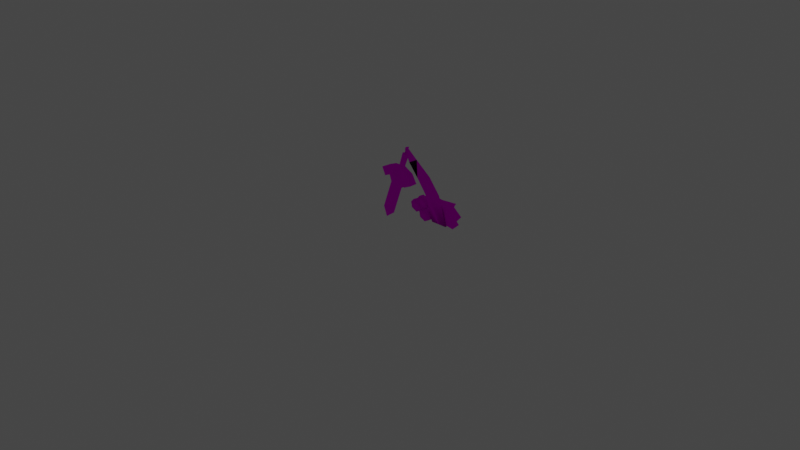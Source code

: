 # Source: rumble-honedge.blend  (saved by Blender 3.6.11; exported with 4.5.12 LTS)
import bpy
from mathutils import Matrix  # noqa: F401  (used for matrix-valued properties, if any)

bpy.ops.wm.read_factory_settings(use_empty=True)
scene = bpy.context.scene
scene.name = 'Scene'

# ---- collections
col_collection = bpy.data.collections.new('Collection'); scene.collection.children.link(col_collection)

# ---- images (referenced by path relative to the original .blend; pixels are not part of the script)
import os
ASSET_DIR = os.environ.get("B2B_ASSET_DIR", "")  # directory of the original .blend (textures are referenced by path, not embedded)
HERE = os.path.dirname(os.path.abspath(__file__))  # packed textures are extracted next to this script under _unpacked/

def load_image(name, relpath, width, height, colorspace="sRGB"):
    """Load a texture the original file referenced (path relative to the .blend, or extracted next to this script)."""
    p = next((c for c in (os.path.join(HERE, relpath), os.path.join(ASSET_DIR, relpath)) if relpath and os.path.exists(c)), "")
    if p:
        img = bpy.data.images.load(p, check_existing=True)
        img.name = name
    else:  # same state as the original file: an image datablock whose file is absent (Cycles renders it pink)
        img = bpy.data.images.new(name, width, height)
        img.source = "FILE"
        img.filepath = "//" + (relpath or name)
    img.colorspace_settings.name = colorspace
    return img
img_pii_hitotuki_body_c_png = load_image('Pii_HITOTUKI_body_C.png', 'Pii_HITOTUKI_body_C.png', 1024, 1024, 'sRGB')
img_pii_hitotuki_eye_c_png = load_image('Pii_HITOTUKI_eye_C.png', 'Pii_HITOTUKI_eye_C.png', 1024, 1024, 'sRGB')

# ---- materials (node trees are filled in below, after node groups)
mat_pii_hitotuki_body = bpy.data.materials.new('Pii_HITOTUKI_body')
mat_pii_hitotuki_body.surface_render_method = 'BLENDED'
mat_pii_hitotuki_body.blend_method = 'BLEND'
mat_pii_hitotuki_body.use_transparency_overlap = False
mat_pii_hitotuki_body.show_transparent_back = False
mat_pii_hitotuki_body.use_transparent_shadow = False
mat_pii_hitotuki_body.diffuse_color = (0.942, 0.942, 0.942, 1.0)
mat_pii_hitotuki_body.roughness = 0.5528
mat_pii_hitotuki_body.specular_intensity = 1.0
mat_pii_hitotuki_body.metallic = 1.0
mat_pii_hitotuki_eye = bpy.data.materials.new('Pii_HITOTUKI_eye')
mat_pii_hitotuki_eye.surface_render_method = 'BLENDED'
mat_pii_hitotuki_eye.blend_method = 'BLEND'
mat_pii_hitotuki_eye.use_transparency_overlap = False
mat_pii_hitotuki_eye.show_transparent_back = False
mat_pii_hitotuki_eye.use_transparent_shadow = False
mat_pii_hitotuki_eye.diffuse_color = (0.942, 0.942, 0.942, 1.0)
mat_pii_hitotuki_eye.roughness = 0.5528
mat_pii_hitotuki_eye.specular_intensity = 1.0
mat_pii_hitotuki_eye.metallic = 1.0
mat_material = bpy.data.materials.new('Material')
mat_material.alpha_threshold = 0.0
mat_material.use_transparent_shadow = False
mat_material.roughness = 0.5
mat_material.line_color = (0.0, 0.0, 0.0, 1.0)

# ---- material node trees
mat_pii_hitotuki_body.use_nodes = True; mat_pii_hitotuki_body.node_tree.nodes.clear()
_N = mat_pii_hitotuki_body.node_tree.nodes; _L = mat_pii_hitotuki_body.node_tree.links
n0 = _N.new('ShaderNodeBsdfPrincipled'); n0.name = 'Principled BSDF'; n0.location = (10, 300)
n0.distribution = 'GGX'
n0.subsurface_method = 'RANDOM_WALK_SKIN'
n0.inputs[2].default_value = 0.0
n0.inputs[3].default_value = 1.45
n0.inputs[13].default_value = 0.0
n0.inputs[27].default_value = (0.0, 0.0, 0.0, 1.0)
n0.inputs[28].default_value = 1.0
n1 = _N.new('ShaderNodeTexImage'); n1.name = 'Image Texture'; n1.location = (-300, 600)
n1.image = img_pii_hitotuki_body_c_png
n1.interpolation = 'Closest'
n1.extension = 'MIRROR'
n2 = _N.new('ShaderNodeOutputMaterial'); n2.name = 'Material Output'; n2.location = (300, 300)
_L.new(n0.outputs[0], n2.inputs[0])
_L.new(n1.outputs[0], n0.inputs[0])
n2.is_active_output = True
mat_pii_hitotuki_eye.use_nodes = True; mat_pii_hitotuki_eye.node_tree.nodes.clear()
_N = mat_pii_hitotuki_eye.node_tree.nodes; _L = mat_pii_hitotuki_eye.node_tree.links
n0 = _N.new('ShaderNodeBsdfPrincipled'); n0.name = 'Principled BSDF'; n0.location = (10, 300)
n0.distribution = 'GGX'
n0.subsurface_method = 'RANDOM_WALK_SKIN'
n0.inputs[2].default_value = 0.0
n0.inputs[3].default_value = 1.45
n0.inputs[13].default_value = 0.0
n0.inputs[27].default_value = (0.0, 0.0, 0.0, 1.0)
n0.inputs[28].default_value = 1.0
n1 = _N.new('ShaderNodeTexImage'); n1.name = 'Image Texture'; n1.location = (-300, 600)
n1.image = img_pii_hitotuki_eye_c_png
n1.interpolation = 'Closest'
n1.extension = 'MIRROR'
n2 = _N.new('ShaderNodeOutputMaterial'); n2.name = 'Material Output'; n2.location = (300, 300)
_L.new(n0.outputs[0], n2.inputs[0])
_L.new(n1.outputs[0], n0.inputs[0])
n2.is_active_output = True
mat_material.use_nodes = True; mat_material.node_tree.nodes.clear()
_N = mat_material.node_tree.nodes; _L = mat_material.node_tree.links
n0 = _N.new('ShaderNodeOutputMaterial'); n0.name = 'Material Output'; n0.location = (300, 300)
n1 = _N.new('ShaderNodeBsdfPrincipled'); n1.name = 'Principled BSDF'; n1.location = (10, 300)
n1.distribution = 'GGX'
n1.subsurface_method = 'RANDOM_WALK_SKIN'
n1.inputs[3].default_value = 1.45
n1.inputs[27].default_value = (0.0, 0.0, 0.0, 1.0)
n1.inputs[28].default_value = 1.0
_L.new(n1.outputs[0], n0.inputs[0])
n0.is_active_output = True

# ---- world
world_world = bpy.data.worlds.new('World'); scene.world = world_world
world_world.use_nodes = True; world_world.node_tree.nodes.clear()
_N = world_world.node_tree.nodes; _L = world_world.node_tree.links
n0 = _N.new('ShaderNodeOutputWorld'); n0.name = 'World Output'; n0.location = (300, 300)
n1 = _N.new('ShaderNodeBackground'); n1.name = 'Background'; n1.location = (10, 300)
n1.inputs[0].default_value = (0.05088, 0.05088, 0.05088, 1.0)
_L.new(n1.outputs[0], n0.inputs[0])
n0.is_active_output = True
world_world.color = (0.05088, 0.05088, 0.05088)
world_world.use_sun_shadow = False
world_world.sun_shadow_jitter_overblur = 0.0

# ---- cameras
cam_camera = bpy.data.cameras.new('Camera')
cam_camera.clip_end = 100.0
cam_camera.ortho_scale = 7.314

# ---- lights
light_light = bpy.data.lights.new('Light', 'POINT')
light_light.transmission_factor = 0.0
light_light.energy = 1000.0
light_light.shadow_soft_size = 0.1
light_light.shadow_maximum_resolution = 0.006
light_light.use_absolute_resolution = True

# ---- meshes
me_merged = bpy.data.meshes.new('merged')
me_merged.from_pydata([(0.5567, 0.07085, -0.1019), (0.3691, 0.0646, -0.1011), (0.3743, 0.3944, 0.0009104), (0.5398, 0.431, -0.02129), (0.3691, 0.09732, -0.2033), (0.5567, 0.1036, -0.2042), (0.3194, 0.5716, 0.05711), (0.2237, 0.7147, 0.07733), (0.2844, 0.7454, 0.03526), (0.4316, 0.6018, 0.00414), (0.1582, 0.8197, 0.02214), (0.1216, 0.8081, 0.03707), (0.3743, 0.3944, 0.0009104), (0.5398, 0.431, -0.02129), (0.05734, 0.7925, -0.03327), (0.1001, 0.8067, -0.03914), (0.1216, 0.8081, 0.03707), (0.1001, 0.8067, -0.03914), (0.1582, 0.8197, 0.02214), (0.05734, 0.7925, -0.03327), (0.02543, 0.716, -0.05221), (0.06372, 0.7066, -0.05149), (0.1001, 0.8067, -0.03914), (0.1264, 0.5198, -0.06077), (0.1309, 0.5372, 0.02819), (0.02058, 0.5852, 0.02434), (0.01608, 0.5678, -0.06461), (0.1982, 0.4353, -0.04782), (0.2027, 0.4528, 0.04114), (-0.09954, 0.5811, 0.03124), (-0.104, 0.5636, -0.05771), (-0.197, 0.5288, 0.04643), (-0.2015, 0.5114, -0.04252), (-0.2015, 0.5114, -0.04252), (-0.197, 0.5288, 0.04643), (-0.1423, 0.4533, 0.0585), (-0.1468, 0.4358, -0.03045), (-0.07528, 0.4886, 0.04817), (-0.07978, 0.4712, -0.04078), (-0.1468, 0.4358, -0.03045), (-0.1423, 0.4533, 0.0585), (0.0006925, 0.4824, -0.0007604), (-0.001558, 0.4737, -0.04524), (0.07036, 0.4426, -0.04277), (0.07486, 0.4601, 0.04618), (0.1244, 0.4025, 0.05497), (0.1199, 0.3851, -0.03398), (0.1199, 0.3851, -0.03398), (0.1244, 0.4025, 0.05497), (0.2027, 0.4528, 0.04114), (0.1982, 0.4353, -0.04782), (-0.1468, 0.4358, -0.03045), (-0.07978, 0.4712, -0.04078), (-0.104, 0.5636, -0.05771), (-0.2015, 0.5114, -0.04252), (0.01608, 0.5678, -0.06461), (-0.001558, 0.4737, -0.04524), (0.1264, 0.5198, -0.06077), (0.07036, 0.4426, -0.04277), (0.1982, 0.4353, -0.04782), (0.1199, 0.3851, -0.03398), (0.1244, 0.4025, 0.05497), (0.07486, 0.4601, 0.04618), (0.1309, 0.5372, 0.02819), (0.2027, 0.4528, 0.04114), (0.02058, 0.5852, 0.02434), (0.002943, 0.4911, 0.04371), (-0.09954, 0.5811, 0.03124), (-0.07528, 0.4886, 0.04817), (-0.197, 0.5288, 0.04643), (-0.1423, 0.4533, 0.0585), (-0.008284, 0.4313, 0.05604), (0.0386, 0.4383, 0.05228), (-0.04939, 0.4551, 0.05345), (-0.01054, 0.4225, 0.01157), (-0.008284, 0.4313, 0.05604), (0.0386, 0.4383, 0.05228), (0.03635, 0.4296, 0.007808), (-0.05164, 0.4463, 0.008974), (-0.04939, 0.4551, 0.05345), (-0.07528, 0.4886, 0.04817), (-0.07753, 0.4799, 0.003693), (0.07261, 0.4513, 0.001703), (0.07486, 0.4601, 0.04618), (0.01328, 0.5521, -0.05175), (0.04045, 0.6975, -0.08813), (0.001037, 0.7135, -0.04617), (-0.02024, 0.5657, -0.01607), (-0.02024, 0.5657, -0.01607), (0.001037, 0.7135, -0.04617), (0.04464, 0.7138, -0.005304), (0.01684, 0.5659, 0.01868), (0.01684, 0.5659, 0.01868), (0.04464, 0.7138, -0.005304), (0.08406, 0.6978, -0.04727), (0.05035, 0.5523, -0.017), (0.05035, 0.5523, -0.017), (0.08406, 0.6978, -0.04727), (0.04045, 0.6975, -0.08813), (0.01328, 0.5521, -0.05175), (-0.02024, 0.5657, -0.01607), (0.01506, 0.559, -0.01653), (0.01328, 0.5521, -0.05175), (0.01684, 0.5659, 0.01868), (0.05035, 0.5523, -0.017), (0.04045, 0.6975, -0.08813), (0.04707, 0.7298, -0.05168), (0.001037, 0.7135, -0.04617), (0.001037, 0.7135, -0.04617), (0.04707, 0.7298, -0.05168), (0.04464, 0.7138, -0.005304), (0.04464, 0.7138, -0.005304), (0.04707, 0.7298, -0.05168), (0.08406, 0.6978, -0.04727), (0.08406, 0.6978, -0.04727), (0.04707, 0.7298, -0.05168), (0.04045, 0.6975, -0.08813), (0.1709, 0.4566, -0.004305), (0.1459, 0.4709, -0.03181), (0.02581, 0.3762, -0.007133), (0.05454, 0.3648, 0.0196), (0.05454, 0.3648, 0.0196), (0.02581, 0.3762, -0.007133), (-0.02449, 0.1079, 0.0481), (0.004139, 0.09602, 0.07495), (0.004139, 0.09602, 0.07495), (-0.02449, 0.1079, 0.0481), (-0.07715, 0.06906, 0.0584), (-0.08394, 0.03103, 0.09217), (0.02581, 0.3762, -0.007133), (0.1459, 0.4709, -0.03181), (-0.1393, 0.5252, -0.02803), (-0.06181, 0.3929, -0.005972), (-0.02449, 0.1079, 0.0481), (-0.1121, 0.1246, 0.04926), (-0.07715, 0.06906, 0.0584), (-0.02449, 0.1079, 0.0481), (-0.1121, 0.1246, 0.04926), (-0.1671, 0.5209, 0.0001747), (-0.09202, 0.3927, 0.02155), (-0.06181, 0.3929, -0.005972), (-0.1393, 0.5252, -0.02803), (-0.09202, 0.3927, 0.02155), (-0.1424, 0.1239, 0.07689), (-0.1121, 0.1246, 0.04926), (-0.06181, 0.3929, -0.005972), (-0.1424, 0.1239, 0.07689), (-0.08394, 0.03103, 0.09217), (-0.07715, 0.06906, 0.0584), (-0.1121, 0.1246, 0.04926), (0.02833, 0.386, 0.04273), (-0.05929, 0.4027, 0.04389), (-0.1368, 0.535, 0.02184), (0.1484, 0.4807, 0.01806), (-0.02197, 0.1177, 0.09797), (-0.1096, 0.1344, 0.09913), (-0.07463, 0.07885, 0.1083), (-0.1096, 0.1344, 0.09913), (-0.02197, 0.1177, 0.09797), (0.1709, 0.4566, -0.004305), (0.05454, 0.3648, 0.0196), (0.02833, 0.386, 0.04273), (0.1484, 0.4807, 0.01806), (0.05454, 0.3648, 0.0196), (0.004139, 0.09602, 0.07495), (-0.02197, 0.1177, 0.09797), (0.02833, 0.386, 0.04273), (0.004139, 0.09602, 0.07495), (-0.08394, 0.03103, 0.09217), (-0.07463, 0.07885, 0.1083), (-0.02197, 0.1177, 0.09797), (-0.1671, 0.5209, 0.0001747), (-0.1368, 0.535, 0.02184), (-0.05929, 0.4027, 0.04389), (-0.09202, 0.3927, 0.02155), (-0.09202, 0.3927, 0.02155), (-0.05929, 0.4027, 0.04389), (-0.1096, 0.1344, 0.09913), (-0.1424, 0.1239, 0.07689), (-0.1424, 0.1239, 0.07689), (-0.1096, 0.1344, 0.09913), (-0.07463, 0.07885, 0.1083), (-0.08394, 0.03103, 0.09217), (0.1285, 0.157, -0.05535), (0.1204, 0.16, -0.09568), (0.1204, 0.2355, -0.08114), (0.1285, 0.2233, -0.04259), (0.187, 0.1239, -0.06173), (0.187, 0.1222, -0.1029), (0.2455, 0.157, -0.05535), (0.2536, 0.16, -0.09568), (0.2455, 0.2233, -0.04259), (0.2536, 0.2355, -0.08114), (0.187, 0.2564, -0.03621), (0.187, 0.2733, -0.07387), (0.187, 0.1222, -0.1029), (0.2536, 0.16, -0.09568), (0.2536, 0.2355, -0.08114), (0.187, 0.2733, -0.07387), (0.1204, 0.16, -0.09568), (0.1204, 0.2355, -0.08114), (0.231, 0.2328, -0.04077), (0.2229, 0.2358, -0.08109), (0.2229, 0.3113, -0.06655), (0.231, 0.2991, -0.02801), (0.2895, 0.1997, -0.04714), (0.2895, 0.198, -0.08836), (0.348, 0.2328, -0.04077), (0.3561, 0.2358, -0.08109), (0.348, 0.2991, -0.02801), (0.3561, 0.3113, -0.06655), (0.2895, 0.3322, -0.02163), (0.2895, 0.3491, -0.05929), (0.2895, 0.198, -0.08836), (0.3561, 0.2358, -0.08109), (0.3561, 0.3113, -0.06655), (0.2895, 0.3491, -0.05929), (0.2229, 0.2358, -0.08109), (0.2229, 0.3113, -0.06655), (0.231, 0.08122, -0.06994), (0.2229, 0.08418, -0.1103), (0.2229, 0.1597, -0.09573), (0.231, 0.1475, -0.05718), (0.2895, 0.04807, -0.07632), (0.2895, 0.04641, -0.1175), (0.348, 0.08122, -0.06994), (0.3561, 0.08418, -0.1103), (0.348, 0.1475, -0.05718), (0.3561, 0.1597, -0.09573), (0.2895, 0.1807, -0.0508), (0.2895, 0.1975, -0.08846), (0.2895, 0.04641, -0.1175), (0.3561, 0.08418, -0.1103), (0.3561, 0.1597, -0.09573), (0.2895, 0.1975, -0.08846), (0.2229, 0.08418, -0.1103), (0.2229, 0.1597, -0.09573), (0.6158, 0.1055, -0.1211), (0.547, 0.2005, -0.1028), (0.707, 0.2005, -0.1028), (0.6158, 0.2955, -0.08452), (0.6426, 0.07433, -0.1122), (0.447, 0.09971, -0.1073), (0.5585, 0.1977, -0.08841), (0.447, 0.2958, -0.06955), (0.6426, 0.3212, -0.06466), (0.231, 0.249, -0.07856), (0.231, 0.1465, -0.09827), (0.2889, 0.07188, -0.1126), (0.2889, 0.3236, -0.06419), (0.2889, 0.07188, -0.1126), (0.2889, 0.08902, -0.2017), (0.231, 0.1637, -0.1873), (0.231, 0.1465, -0.09827), (0.231, 0.2661, -0.1676), (0.231, 0.249, -0.07856), (0.2889, 0.3236, -0.06419), (0.2889, 0.3407, -0.1532), (0.6426, 0.09146, -0.2012), (0.5585, 0.2149, -0.1775), (0.447, 0.1168, -0.1963), (0.447, 0.3129, -0.1586), (0.6426, 0.3383, -0.1537), (0.547, 0.2121, -0.1631), (0.6158, 0.1171, -0.1814), (0.707, 0.2121, -0.1631), (0.6158, 0.3071, -0.1448), (0.707, 0.2005, -0.1028), (0.707, 0.2121, -0.1631), (0.6158, 0.1171, -0.1814), (0.6158, 0.1055, -0.1211), (0.6158, 0.2955, -0.08452), (0.6158, 0.3071, -0.1448), (0.707, 0.2121, -0.1631), (0.707, 0.2005, -0.1028), (0.6426, 0.3212, -0.06466), (0.447, 0.2958, -0.06955), (0.447, 0.3129, -0.1586), (0.6426, 0.3383, -0.1537), (0.447, 0.2958, -0.06955), (0.2889, 0.3236, -0.06419), (0.2889, 0.3407, -0.1532), (0.447, 0.3129, -0.1586), (0.6426, 0.09146, -0.2012), (0.447, 0.1168, -0.1963), (0.447, 0.09971, -0.1073), (0.6426, 0.07433, -0.1122), (0.447, 0.1168, -0.1963), (0.2889, 0.08902, -0.2017), (0.2889, 0.07188, -0.1126), (0.447, 0.09971, -0.1073), (0.6426, 0.3212, -0.06466), (0.6426, 0.3383, -0.1537), (0.5585, 0.2149, -0.1775), (0.5585, 0.1977, -0.08841), (0.5585, 0.1977, -0.08841), (0.5585, 0.2149, -0.1775), (0.6426, 0.09146, -0.2012), (0.6426, 0.07433, -0.1122), (0.2889, 0.08902, -0.2017), (0.447, 0.1168, -0.1963), (0.231, 0.1637, -0.1873), (0.447, 0.3129, -0.1586), (0.231, 0.2661, -0.1676), (0.2889, 0.3407, -0.1532), (0.06334, 0.5469, 0.02971), (0.007687, 0.5144, 0.06862), (0.01878, 0.5756, 0.02632), (-0.03312, 0.5652, 0.03099), (-0.06196, 0.5217, 0.041), (-0.05085, 0.4706, 0.05047), (-0.006298, 0.4419, 0.05386), (0.0456, 0.4523, 0.04919), (0.07445, 0.4958, 0.03919)], [], [(1, 2, 0), (2, 3, 0), (1, 4, 0), (5, 4, 0), (8, 7, 6), (8, 9, 6), (10, 8, 7), (11, 10, 7), (6, 9, 12), (9, 13, 12), (14, 15, 11), (17, 18, 16), (21, 20, 19), (21, 22, 19), (25, 24, 23), (26, 25, 23), (23, 24, 27), (24, 28, 27), (29, 25, 26), (30, 29, 26), (31, 29, 30), (32, 31, 30), (35, 34, 33), (36, 35, 33), (39, 38, 37), (40, 39, 37), (37, 38, 41), (38, 42, 41), (41, 42, 43), (44, 41, 43), (45, 44, 43), (46, 45, 43), (49, 48, 47), (50, 49, 47), (53, 52, 51), (54, 53, 51), (53, 55, 52), (55, 56, 52), (55, 57, 56), (57, 58, 56), (57, 59, 58), (59, 60, 58), (63, 62, 61), (64, 63, 61), (63, 65, 62), (65, 66, 62), (65, 67, 66), (67, 68, 66), (67, 69, 68), (69, 70, 68), (66, 71, 62), (71, 72, 62), (73, 71, 66), (68, 73, 66), (76, 75, 74), (77, 76, 74), (74, 75, 78), (75, 79, 78), (78, 79, 80), (81, 78, 80), (76, 77, 82), (83, 76, 82), (86, 85, 84), (87, 86, 84), (90, 89, 88), (91, 90, 88), (94, 93, 92), (95, 94, 92), (98, 97, 96), (99, 98, 96), (102, 101, 100), (100, 101, 103), (103, 101, 104), (104, 101, 102), (107, 106, 105), (110, 109, 108), (113, 112, 111), (116, 115, 114), (119, 118, 117), (120, 119, 117), (123, 122, 121), (124, 123, 121), (127, 126, 125), (128, 127, 125), (131, 130, 129), (132, 131, 129), (132, 129, 133), (134, 132, 133), (137, 136, 135), (140, 139, 138), (141, 140, 138), (144, 143, 142), (145, 144, 142), (148, 147, 146), (149, 148, 146), (152, 151, 150), (153, 152, 150), (150, 151, 154), (151, 155, 154), (158, 157, 156), (161, 160, 159), (162, 161, 159), (165, 164, 163), (166, 165, 163), (169, 168, 167), (170, 169, 167), (173, 172, 171), (174, 173, 171), (177, 176, 175), (178, 177, 175), (181, 180, 179), (182, 181, 179), (185, 184, 183), (186, 185, 183), (183, 184, 187), (186, 183, 187), (184, 188, 187), (187, 188, 189), (188, 190, 189), (189, 190, 191), (190, 192, 191), (191, 192, 193), (189, 191, 193), (193, 187, 189), (193, 186, 187), (192, 194, 193), (194, 185, 186), (193, 194, 186), (197, 196, 195), (195, 198, 197), (195, 199, 198), (199, 200, 198), (203, 202, 201), (204, 203, 201), (201, 202, 205), (204, 201, 205), (202, 206, 205), (205, 206, 207), (206, 208, 207), (207, 208, 209), (208, 210, 209), (209, 210, 211), (207, 209, 211), (211, 205, 207), (211, 204, 205), (210, 212, 211), (212, 203, 204), (211, 212, 204), (215, 214, 213), (213, 216, 215), (213, 217, 216), (217, 218, 216), (221, 220, 219), (222, 221, 219), (219, 220, 223), (222, 219, 223), (220, 224, 223), (223, 224, 225), (224, 226, 225), (225, 226, 227), (226, 228, 227), (227, 228, 229), (225, 227, 229), (229, 223, 225), (229, 222, 223), (228, 230, 229), (230, 221, 222), (229, 230, 222), (233, 232, 231), (231, 234, 233), (231, 235, 234), (235, 236, 234), (239, 238, 237), (240, 238, 239), (243, 242, 241), (243, 244, 242), (243, 245, 244), (242, 244, 246), (247, 242, 246), (242, 247, 248), (249, 246, 244), (252, 251, 250), (253, 252, 250), (252, 253, 254), (253, 255, 254), (255, 256, 254), (256, 257, 254), (260, 259, 258), (261, 259, 260), (262, 259, 261), (265, 264, 263), (265, 263, 266), (269, 268, 267), (270, 269, 267), (273, 272, 271), (274, 273, 271), (277, 276, 275), (278, 277, 275), (281, 280, 279), (282, 281, 279), (285, 284, 283), (286, 285, 283), (289, 288, 287), (290, 289, 287), (293, 292, 291), (294, 293, 291), (297, 296, 295), (298, 297, 295), (301, 300, 299), (300, 301, 302), (301, 303, 302), (303, 304, 302), (307, 306, 305), (308, 306, 307), (309, 306, 308), (310, 306, 309), (311, 306, 310), (312, 306, 311), (313, 306, 312), (305, 306, 313)])
me_merged.polygons.foreach_set('use_smooth', [True] * 220)
me_merged.polygons.foreach_set('material_index', [0, 0, 0, 0, 0, 0, 0, 0, 0, 0, 0, 0, 0, 0, 0, 0, 0, 0, 0, 0, 0, 0, 0, 0, 0, 0, 0, 0, 0, 0, 0, 0, 0, 0, 0, 0, 0, 0, 0, 0, 0, 0, 0, 0, 0, 0, 0, 0, 0, 0, 0, 0, 0, 0, 0, 0, 0, 0, 0, 0, 0, 0, 0, 0, 0, 0, 0, 0, 0, 0, 0, 0, 0, 0, 0, 0, 0, 0, 0, 0, 0, 0, 0, 0, 0, 0, 0, 0, 0, 0, 0, 0, 0, 0, 0, 0, 0, 0, 0, 0, 0, 0, 0, 0, 0, 0, 0, 0, 0, 0, 0, 0, 0, 0, 0, 0, 0, 0, 0, 0, 0, 0, 0, 0, 0, 0, 0, 0, 0, 0, 0, 0, 0, 0, 0, 0, 0, 0, 0, 0, 0, 0, 0, 0, 0, 0, 0, 0, 0, 0, 0, 0, 0, 0, 0, 0, 0, 0, 0, 0, 0, 0, 0, 0, 0, 0, 0, 0, 0, 0, 0, 0, 0, 0, 0, 0, 0, 0, 0, 0, 0, 0, 0, 0, 0, 0, 0, 0, 0, 0, 0, 0, 0, 0, 0, 0, 0, 0, 0, 0, 0, 0, 0, 0, 0, 0, 0, 0, 0, 0, 0, 0, 1, 1, 1, 1, 1, 1, 1, 1])
_uv = me_merged.uv_layers.new(name='UV0')
_uv.uv.foreach_set('vector', [0.3287, 0.1669, 0.3417, 0.5936, 0.7977, 0.1718, 0.3417, 0.5936, 0.7552, 0.6127, 0.7977, 0.1718, 0.3287, 0.1669, 0.3287, 0.007755, 0.7977, 0.1718, 0.7977, 0.009594, 0.3287, 0.007755, 0.7977, 0.1718, 0.5574, 0.9724, 0.5513, 0.9708, 0.5609, 0.9637, 0.5574, 0.9724, 0.5721, 0.9652, 0.5609, 0.9637, 0.5448, 0.9761, 0.5574, 0.9724, 0.5513, 0.9708, 0.5411, 0.9755, 0.5448, 0.9761, 0.5513, 0.9708, 0.5609, 0.9637, 0.5721, 0.9652, 0.5664, 0.9548, 0.5721, 0.9652, 0.5829, 0.9566, 0.5664, 0.9548, 0.5347, 0.9747, 0.5389, 0.9754, 0.5411, 0.9755, 0.5389, 0.9754, 0.5448, 0.9761, 0.5411, 0.9755, 0.5353, 0.9704, 0.5315, 0.9709, 0.5347, 0.9747, 0.5353, 0.9704, 0.5389, 0.9754, 0.5347, 0.9747, 0.4321, 0.9701, 0.4439, 0.9688, 0.4439, 0.9688, 0.4321, 0.9701, 0.4321, 0.9701, 0.4439, 0.9688, 0.4439, 0.9688, 0.4439, 0.9688, 0.4525, 0.9652, 0.4439, 0.9688, 0.4525, 0.9652, 0.4525, 0.9652, 0.4204, 0.9688, 0.4321, 0.9701, 0.4321, 0.9701, 0.4204, 0.9688, 0.4204, 0.9688, 0.4321, 0.9701, 0.4118, 0.9652, 0.4204, 0.9688, 0.4204, 0.9688, 0.4118, 0.9652, 0.4118, 0.9652, 0.4204, 0.9688, 0.4186, 0.962, 0.4118, 0.9652, 0.4118, 0.9652, 0.4186, 0.962, 0.4186, 0.962, 0.4118, 0.9652, 0.4186, 0.962, 0.4245, 0.9644, 0.4245, 0.9644, 0.4186, 0.962, 0.4186, 0.962, 0.4245, 0.9644, 0.4245, 0.9644, 0.4245, 0.9644, 0.4321, 0.9652, 0.4245, 0.9644, 0.4321, 0.9652, 0.4321, 0.9652, 0.4321, 0.9652, 0.4321, 0.9652, 0.4398, 0.9644, 0.4398, 0.9644, 0.4321, 0.9652, 0.4398, 0.9644, 0.4457, 0.962, 0.4398, 0.9644, 0.4398, 0.9644, 0.4457, 0.962, 0.4457, 0.962, 0.4398, 0.9644, 0.4525, 0.9652, 0.4457, 0.962, 0.4457, 0.962, 0.4525, 0.9652, 0.4525, 0.9652, 0.4457, 0.962, 0.4204, 0.9688, 0.4245, 0.9644, 0.4186, 0.962, 0.4118, 0.9652, 0.4204, 0.9688, 0.4186, 0.962, 0.4204, 0.9688, 0.4321, 0.9701, 0.4245, 0.9644, 0.4321, 0.9701, 0.4321, 0.9652, 0.4245, 0.9644, 0.4321, 0.9701, 0.4439, 0.9688, 0.4321, 0.9652, 0.4439, 0.9688, 0.4398, 0.9644, 0.4321, 0.9652, 0.4439, 0.9688, 0.4525, 0.9652, 0.4398, 0.9644, 0.4525, 0.9652, 0.4457, 0.962, 0.4398, 0.9644, 0.4439, 0.9688, 0.4398, 0.9644, 0.4457, 0.962, 0.4525, 0.9652, 0.4439, 0.9688, 0.4457, 0.962, 0.4439, 0.9688, 0.4321, 0.9701, 0.4398, 0.9644, 0.4321, 0.9701, 0.4321, 0.9652, 0.4398, 0.9644, 0.4321, 0.9701, 0.4204, 0.9688, 0.4321, 0.9652, 0.4204, 0.9688, 0.4245, 0.9644, 0.4321, 0.9652, 0.4204, 0.9688, 0.4118, 0.9652, 0.4245, 0.9644, 0.4118, 0.9652, 0.4186, 0.962, 0.4245, 0.9644, 0.4321, 0.9652, 0.4321, 0.9621, 0.4398, 0.9644, 0.4321, 0.9621, 0.4366, 0.9629, 0.4398, 0.9644, 0.4277, 0.9629, 0.4321, 0.9621, 0.4321, 0.9652, 0.4245, 0.9644, 0.4277, 0.9629, 0.4321, 0.9652, 0.4366, 0.9629, 0.4321, 0.9621, 0.4321, 0.9621, 0.4366, 0.9629, 0.4366, 0.9629, 0.4321, 0.9621, 0.4321, 0.9621, 0.4321, 0.9621, 0.4277, 0.9629, 0.4321, 0.9621, 0.4277, 0.9629, 0.4277, 0.9629, 0.4277, 0.9629, 0.4277, 0.9629, 0.4245, 0.9644, 0.4245, 0.9644, 0.4277, 0.9629, 0.4245, 0.9644, 0.4366, 0.9629, 0.4366, 0.9629, 0.4398, 0.9644, 0.4398, 0.9644, 0.4366, 0.9629, 0.4398, 0.9644, 0.4204, 0.9801, 0.4366, 0.9801, 0.4366, 0.9509, 0.4228, 0.9509, 0.4204, 0.9801, 0.4366, 0.9509, 0.4366, 0.9801, 0.4204, 0.9801, 0.4228, 0.9509, 0.4366, 0.9509, 0.4366, 0.9801, 0.4228, 0.9509, 0.4528, 0.9801, 0.4366, 0.9801, 0.4366, 0.9509, 0.4504, 0.9509, 0.4528, 0.9801, 0.4366, 0.9509, 0.4366, 0.9801, 0.4528, 0.9801, 0.4504, 0.9509, 0.4366, 0.9509, 0.4366, 0.9801, 0.4504, 0.9509, 0.4366, 0.9509, 0.4366, 0.9509, 0.4228, 0.9509, 0.4228, 0.9509, 0.4366, 0.9509, 0.4366, 0.9509, 0.4366, 0.9509, 0.4366, 0.9509, 0.4504, 0.9509, 0.4504, 0.9509, 0.4366, 0.9509, 0.4366, 0.9509, 0.5418, 0.965, 0.558, 0.9698, 0.558, 0.965, 0.558, 0.965, 0.558, 0.9698, 0.5418, 0.965, 0.5743, 0.965, 0.558, 0.9698, 0.558, 0.965, 0.558, 0.965, 0.558, 0.9698, 0.5743, 0.965, 1.111, 0.6365, 1.111, 0.6718, 1.177, 0.6534, 1.177, 0.6227, 1.111, 0.6365, 1.177, 0.6534, 1.111, 0.6083, 1.111, 0.6365, 1.177, 0.6227, 1.177, 0.5938, 1.111, 0.6083, 1.177, 0.6227, 0.8885, 0.5453, 1.111, 0.5453, 1.177, 0.5117, 0.823, 0.5117, 0.8885, 0.5453, 1.177, 0.5117, 0.8885, 0.6718, 1.111, 0.6718, 1.111, 0.6365, 0.8885, 0.6365, 0.8885, 0.6718, 1.111, 0.6365, 0.8885, 0.6365, 1.111, 0.6365, 1.111, 0.6083, 0.8885, 0.6083, 0.8885, 0.6365, 1.111, 0.6083, 0.8885, 0.628, 1.111, 0.5453, 0.8885, 0.5453, 0.8885, 0.6365, 0.823, 0.6227, 0.823, 0.6534, 0.8885, 0.6718, 0.8885, 0.6365, 0.823, 0.6534, 0.8885, 0.6083, 0.823, 0.5938, 0.823, 0.6227, 0.8885, 0.6365, 0.8885, 0.6083, 0.823, 0.6227, 0.8885, 0.5453, 0.823, 0.5117, 0.823, 0.6443, 0.8885, 0.628, 0.8885, 0.5453, 0.823, 0.6443, 0.8885, 0.6718, 0.8885, 0.6365, 1.111, 0.6365, 1.111, 0.6718, 0.8885, 0.6718, 1.111, 0.6365, 1.111, 0.6365, 0.8885, 0.6365, 1.111, 0.6083, 0.8885, 0.6365, 0.8885, 0.6083, 1.111, 0.6083, 1.111, 0.5453, 0.8885, 0.628, 0.8885, 0.5453, 1.111, 0.6365, 1.177, 0.6227, 1.177, 0.6534, 1.111, 0.6718, 1.111, 0.6365, 1.177, 0.6534, 1.111, 0.6083, 1.177, 0.5938, 1.177, 0.6227, 1.111, 0.6365, 1.111, 0.6083, 1.177, 0.6227, 0.8885, 0.5453, 0.823, 0.5117, 1.177, 0.5117, 1.111, 0.5453, 0.8885, 0.5453, 1.177, 0.5117, 0.8885, 0.6365, 0.8885, 0.6718, 0.823, 0.6534, 0.823, 0.6227, 0.8885, 0.6365, 0.823, 0.6534, 0.8885, 0.6083, 0.8885, 0.6365, 0.823, 0.6227, 0.823, 0.5938, 0.8885, 0.6083, 0.823, 0.6227, 0.8885, 0.5453, 0.8885, 0.628, 0.823, 0.6443, 0.823, 0.5117, 0.8885, 0.5453, 0.823, 0.6443, 0.5962, 0.8096, 0.4038, 0.8096, 0.4156, 0.7994, 0.5844, 0.7994, 0.5962, 0.8096, 0.4156, 0.7994, 0.4156, 0.7994, 0.4038, 0.8096, 0.3312, 0.7264, 0.5844, 0.7994, 0.4156, 0.7994, 0.3312, 0.7264, 0.4038, 0.8096, 0.3077, 0.7264, 0.3312, 0.7264, 0.3312, 0.7264, 0.3077, 0.7264, 0.4156, 0.6533, 0.3077, 0.7264, 0.4038, 0.6431, 0.4156, 0.6533, 0.4156, 0.6533, 0.4038, 0.6431, 0.5844, 0.6533, 0.4038, 0.6431, 0.5962, 0.6431, 0.5844, 0.6533, 0.5844, 0.6533, 0.5962, 0.6431, 0.6688, 0.7264, 0.4156, 0.6533, 0.5844, 0.6533, 0.6688, 0.7264, 0.6688, 0.7264, 0.3312, 0.7264, 0.4156, 0.6533, 0.6688, 0.7264, 0.5844, 0.7994, 0.3312, 0.7264, 0.5962, 0.6431, 0.6923, 0.7264, 0.6688, 0.7264, 0.6923, 0.7264, 0.5962, 0.8096, 0.5844, 0.7994, 0.6688, 0.7264, 0.6923, 0.7264, 0.5844, 0.7994, 0.09616, 0.0467, -0.09616, 0.0467, -0.1923, 0.13, -0.1923, 0.13, 0.1923, 0.13, 0.09616, 0.0467, -0.1923, 0.13, -0.09616, 0.2133, 0.1923, 0.13, -0.09616, 0.2133, 0.09616, 0.2133, 0.1923, 0.13, 0.6923, 0.7186, 0.5964, 0.802, 0.5846, 0.7918, 0.6688, 0.7186, 0.6923, 0.7186, 0.5846, 0.7918, 0.5846, 0.7918, 0.5964, 0.802, 0.4158, 0.7919, 0.6688, 0.7186, 0.5846, 0.7918, 0.4158, 0.7919, 0.5964, 0.802, 0.404, 0.8021, 0.4158, 0.7919, 0.4158, 0.7919, 0.404, 0.8021, 0.3312, 0.7189, 0.404, 0.8021, 0.3077, 0.7189, 0.3312, 0.7189, 0.3312, 0.7189, 0.3077, 0.7189, 0.4154, 0.6457, 0.3077, 0.7189, 0.4036, 0.6355, 0.4154, 0.6457, 0.4154, 0.6457, 0.4036, 0.6355, 0.5842, 0.6456, 0.3312, 0.7189, 0.4154, 0.6457, 0.5842, 0.6456, 0.5842, 0.6456, 0.4158, 0.7919, 0.3312, 0.7189, 0.5842, 0.6456, 0.6688, 0.7186, 0.4158, 0.7919, 0.4036, 0.6355, 0.596, 0.6354, 0.5842, 0.6456, 0.596, 0.6354, 0.6923, 0.7186, 0.6688, 0.7186, 0.5842, 0.6456, 0.596, 0.6354, 0.6688, 0.7186, 0.09616, 0.04172, -0.09616, 0.04172, -0.1923, 0.125, -0.1923, 0.125, 0.1923, 0.125, 0.09616, 0.04172, -0.1923, 0.125, -0.09616, 0.2083, 0.1923, 0.125, -0.09616, 0.2083, 0.09616, 0.2083, 0.1923, 0.125, 0.3077, 0.719, 0.4034, 0.6356, 0.4152, 0.6458, 0.3312, 0.719, 0.3077, 0.719, 0.4152, 0.6458, 0.4152, 0.6458, 0.4034, 0.6356, 0.584, 0.6456, 0.3312, 0.719, 0.4152, 0.6458, 0.584, 0.6456, 0.4034, 0.6356, 0.5957, 0.6353, 0.584, 0.6456, 0.584, 0.6456, 0.5957, 0.6353, 0.6688, 0.7185, 0.5957, 0.6353, 0.6923, 0.7185, 0.6688, 0.7185, 0.6688, 0.7185, 0.6923, 0.7185, 0.5848, 0.7917, 0.6923, 0.7185, 0.5966, 0.8019, 0.5848, 0.7917, 0.5848, 0.7917, 0.5966, 0.8019, 0.416, 0.7919, 0.6688, 0.7185, 0.5848, 0.7917, 0.416, 0.7919, 0.416, 0.7919, 0.584, 0.6456, 0.6688, 0.7185, 0.416, 0.7919, 0.3312, 0.719, 0.584, 0.6456, 0.5966, 0.8019, 0.4043, 0.8022, 0.416, 0.7919, 0.4043, 0.8022, 0.3077, 0.719, 0.3312, 0.719, 0.416, 0.7919, 0.4043, 0.8022, 0.3312, 0.719, 0.09616, 0.04172, -0.09616, 0.04172, -0.1923, 0.125, -0.1923, 0.125, 0.1923, 0.125, 0.09616, 0.04172, -0.1923, 0.125, -0.09616, 0.2083, 0.1923, 0.125, -0.09616, 0.2083, 0.09616, 0.2083, 0.1923, 0.125, 0.0, 0.2897, 0.0, 0.4898, -0.2418, 0.4037, 0.2418, 0.4037, 0.0, 0.4898, 0.0, 0.2897, 0.0, 0.5803, -0.2496, 0.7197, -0.3005, 0.4753, 0.0, 0.5803, 0.2496, 0.7197, -0.2496, 0.7197, 0.0, 0.5803, 0.3005, 0.4753, 0.2496, 0.7197, -0.2496, 0.7197, 0.2496, 0.7197, 0.1304, 0.9898, -0.1304, 0.9898, -0.2496, 0.7197, 0.1304, 0.9898, -0.2496, 0.7197, -0.1304, 0.9898, -0.3204, 0.9174, 0.3204, 0.9174, 0.1304, 0.9898, 0.2496, 0.7197, 0.9736, 0.3659, 0.9736, 0.4475, 0.8389, 0.4475, 0.8389, 0.3659, 0.9736, 0.3659, 0.8389, 0.4475, 0.9736, 0.3659, 0.8389, 0.3659, 0.9736, 0.3092, 0.8389, 0.3659, 0.8389, 0.3092, 0.9736, 0.3092, 0.8389, 0.3092, 0.8389, 0.2276, 0.9736, 0.3092, 0.8389, 0.2276, 0.9736, 0.2276, 0.9736, 0.3092, -0.2496, 0.7197, 0.0, 0.5803, -0.3005, 0.4753, 0.2496, 0.7197, 0.0, 0.5803, -0.2496, 0.7197, 0.3005, 0.4753, 0.0, 0.5803, 0.2496, 0.7197, 0.0, 0.2897, -0.2418, 0.4037, 0.0, 0.4898, 0.0, 0.2897, 0.0, 0.4898, 0.2418, 0.4037, -0.2418, 0.4037, 0.0, 0.2897, 0.0, 0.2897, -0.2418, 0.4037, -0.2418, 0.4037, 0.0, 0.2897, 0.0, 0.2897, 0.2418, 0.4037, 0.2418, 0.4037, 0.0, 0.2897, 0.0, 0.2897, 0.2418, 0.4037, 0.247, 0.717, 0.247, 0.717, 0.2609, 0.6681, 0.2609, 0.6681, 0.247, 0.717, 0.2609, 0.6681, 0.9736, 0.209, 0.8389, 0.209, 0.8389, 0.01123, 0.9736, 0.01123, 0.9736, 0.209, 0.8389, 0.01123, -0.247, 0.717, -0.247, 0.717, -0.2609, 0.6681, -0.2609, 0.6681, -0.247, 0.717, -0.2609, 0.6681, 0.8389, 0.209, 0.9736, 0.209, 0.9736, 0.01123, 0.8389, 0.01123, 0.8389, 0.209, 0.9736, 0.01123, 0.0, 0.5803, 0.3005, 0.4753, 0.3005, 0.4753, 0.0, 0.5803, 0.0, 0.5803, 0.3005, 0.4753, -0.3005, 0.4753, 0.0, 0.5803, 0.0, 0.5803, -0.3005, 0.4753, -0.3005, 0.4753, 0.0, 0.5803, 0.8696, 0.9898, 0.7504, 0.7197, 0.6796, 0.9174, 0.7504, 0.7197, 0.8696, 0.9898, 1.25, 0.7197, 0.8696, 0.9898, 1.13, 0.9898, 1.25, 0.7197, 1.13, 0.9898, 1.32, 0.9174, 1.25, 0.7197, 0.5, 0.9706, 0.5, 0.875, 0.7705, 0.9426, 0.2295, 0.9426, 0.5, 0.875, 0.5, 0.9706, 0.1175, 0.875, 0.5, 0.875, 0.2295, 0.9426, 0.2295, 0.8074, 0.5, 0.875, 0.1175, 0.875, 0.5, 0.7794, 0.5, 0.875, 0.2295, 0.8074, 0.7705, 0.8074, 0.5, 0.875, 0.5, 0.7794, 0.8825, 0.875, 0.5, 0.875, 0.7705, 0.8074, 0.7705, 0.9426, 0.5, 0.875, 0.8825, 0.875])
me_merged.materials.append(mat_pii_hitotuki_body)
me_merged.materials.append(mat_pii_hitotuki_eye)
me_merged.update()
me_merged.normals_split_custom_set([tuple(v) for v in zip(*[iter([-0.01423, 0.2956, -0.9552, -0.1291, 0.2335, -0.9637, -0.06123, 0.2708, -0.9607, -0.1291, 0.2335, -0.9637, -0.175, 0.2072, -0.9625, -0.06123, 0.2708, -0.9607, 0.03031, -0.952, -0.3047, 0.03031, -0.952, -0.3047, 0.03031, -0.952, -0.3047, -0.03031, 0.952, 0.3047, -0.03031, 0.952, 0.3047, -0.03031, 0.952, 0.3047, 0.4856, 0.2046, 0.8499, 0.4856, 0.2046, 0.8499, 0.4856, 0.2046, 0.8499, -0.377, -0.1899, -0.9066, -0.3462, 0.001565, -0.9382, -0.4205, -0.02851, -0.9068, -0.1893, -0.5468, -0.8156, -0.2542, -0.5695, -0.7817, -0.2396, -0.5647, -0.7898, -0.1664, -0.5382, -0.8262, -0.1893, -0.5468, -0.8156, -0.2396, -0.5647, -0.7898, -0.4205, -0.02851, -0.9068, -0.3462, 0.001565, -0.9382, -0.2608, 0.08696, -0.9615, -0.3462, 0.001565, -0.9382, -0.1448, 0.05537, -0.9879, -0.2608, 0.08696, -0.9615, 0.3052, -0.9498, -0.06834, 0.3052, -0.9498, -0.06834, 0.3052, -0.9498, -0.06834, 0.2783, -0.9586, -0.06057, 0.2783, -0.9586, -0.06057, 0.2783, -0.9586, -0.06057, 0.07057, 0.212, -0.9747, 0.07057, 0.212, -0.9747, 0.07057, 0.212, -0.9747, 0.195, -0.1896, 0.9623, 0.195, -0.1896, 0.9623, 0.195, -0.1896, 0.9623, 0.1806, 0.9633, -0.1983, 0.5963, 0.7815, -0.1836, 0.5963, 0.7815, -0.1836, 0.1806, 0.9634, -0.1983, 0.1806, 0.9633, -0.1983, 0.5963, 0.7815, -0.1836, 0.5963, 0.7815, -0.1836, 0.5963, 0.7815, -0.1836, 0.764, 0.6247, -0.1613, 0.5963, 0.7815, -0.1836, 0.764, 0.6247, -0.1613, 0.764, 0.6247, -0.1613, -0.2723, 0.9467, -0.1721, 0.1806, 0.9633, -0.1983, 0.1806, 0.9634, -0.1983, -0.2723, 0.9467, -0.1721, -0.2723, 0.9467, -0.1721, 0.1806, 0.9634, -0.1983, -0.4852, 0.8623, -0.1448, -0.2723, 0.9467, -0.1721, -0.2723, 0.9467, -0.1721, -0.4852, 0.8623, -0.1448, -0.4852, 0.8623, -0.1448, -0.2723, 0.9467, -0.1721, -0.812, -0.5636, 0.1518, -0.812, -0.5636, 0.1518, -0.812, -0.5636, 0.1518, -0.812, -0.5636, 0.1518, -0.812, -0.5636, 0.1518, -0.812, -0.5636, 0.1518, 0.4795, -0.8654, 0.1457, 0.268, -0.9478, 0.1726, 0.3126, -0.9349, 0.1678, 0.4795, -0.8654, 0.1457, 0.4795, -0.8654, 0.1457, 0.3126, -0.9349, 0.1678, 0.3126, -0.9349, 0.1678, 0.268, -0.9478, 0.1726, -0.1806, -0.9634, 0.1983, 0.268, -0.9478, 0.1726, -0.1806, -0.9634, 0.1983, -0.1806, -0.9634, 0.1983, -0.1806, -0.9634, 0.1983, -0.1806, -0.9634, 0.1983, -0.5927, -0.7841, 0.184, -0.6296, -0.7557, 0.1803, -0.1806, -0.9634, 0.1983, -0.5927, -0.7841, 0.184, -0.7598, -0.6296, 0.1621, -0.6296, -0.7557, 0.1803, -0.5927, -0.7841, 0.184, -0.7598, -0.6296, 0.1621, -0.7598, -0.6296, 0.1621, -0.5927, -0.7841, 0.184, 0.552, -0.823, 0.1337, 0.552, -0.823, 0.1337, 0.552, -0.823, 0.1337, 0.552, -0.823, 0.1337, 0.552, -0.823, 0.1337, 0.552, -0.823, 0.1337, -0.0496, -0.1925, -0.98, -0.0496, -0.1925, -0.98, -0.0496, -0.1925, -0.98, -0.0496, -0.1925, -0.98, -0.0496, -0.1925, -0.98, -0.0496, -0.1925, -0.98, -0.0496, -0.1925, -0.98, -0.0496, -0.1925, -0.98, -0.0496, -0.1925, -0.98, -0.0496, -0.1925, -0.98, -0.0496, -0.1925, -0.98, -0.0496, -0.1925, -0.98, -0.0496, -0.1925, -0.98, -0.0496, -0.1925, -0.98, -0.0496, -0.1925, -0.98, -0.0496, -0.1925, -0.98, -0.0496, -0.1925, -0.98, -0.0496, -0.1925, -0.98, -0.0496, -0.1925, -0.98, -0.0496, -0.1925, -0.98, -0.0496, -0.1925, -0.98, -0.0496, -0.1925, -0.98, -0.0496, -0.1925, -0.98, -0.0496, -0.1925, -0.98, 0.0496, 0.1925, 0.98, 0.0496, 0.1925, 0.98, 0.0496, 0.1925, 0.98, 0.0496, 0.1925, 0.98, 0.0496, 0.1925, 0.98, 0.0496, 0.1925, 0.98, 0.0496, 0.1925, 0.98, 0.0496, 0.1925, 0.98, 0.0496, 0.1925, 0.98, 0.0496, 0.1925, 0.98, 0.0496, 0.1925, 0.98, 0.0496, 0.1925, 0.98, 0.0496, 0.1925, 0.98, 0.0496, 0.1925, 0.98, 0.0496, 0.1925, 0.98, 0.0496, 0.1925, 0.98, 0.0496, 0.1925, 0.98, 0.0496, 0.1925, 0.98, 0.0496, 0.1925, 0.98, 0.0496, 0.1925, 0.98, 0.0496, 0.1925, 0.98, 0.0496, 0.1925, 0.98, 0.0496, 0.1925, 0.98, 0.0496, 0.1925, 0.98, 0.0496, 0.1925, 0.98, 0.0496, 0.1925, 0.98, 0.0496, 0.1925, 0.98, 0.0496, 0.1925, 0.98, 0.0496, 0.1925, 0.98, 0.0496, 0.1925, 0.98, 0.0496, 0.1925, 0.98, 0.0496, 0.1925, 0.98, 0.0496, 0.1925, 0.98, 0.0496, 0.1925, 0.98, 0.0496, 0.1925, 0.98, 0.0496, 0.1925, 0.98, 0.3503, -0.9223, 0.1634, -0.1806, -0.9633, 0.1983, -0.1806, -0.9634, 0.1983, 0.3503, -0.9223, 0.1634, 0.3503, -0.9223, 0.1634, -0.1806, -0.9634, 0.1983, -0.1806, -0.9634, 0.1983, -0.1806, -0.9633, 0.1983, -0.6601, -0.7301, 0.1768, -0.1806, -0.9633, 0.1983, -0.6601, -0.7301, 0.1768, -0.6601, -0.7301, 0.1768, -0.6601, -0.7301, 0.1768, -0.6601, -0.7301, 0.1768, -0.7939, -0.5878, 0.1556, -0.7939, -0.5878, 0.1556, -0.6601, -0.7301, 0.1768, -0.7939, -0.5878, 0.1556, 0.3503, -0.9223, 0.1634, 0.3503, -0.9223, 0.1634, 0.5264, -0.839, 0.1381, 0.5264, -0.839, 0.1381, 0.3503, -0.9223, 0.1634, 0.5264, -0.839, 0.1381, -0.7347, -0.03227, -0.6777, -0.7347, -0.03227, -0.6777, -0.7347, -0.03227, -0.6777, -0.7347, -0.03227, -0.6777, -0.7347, -0.03227, -0.6777, -0.7347, -0.03227, -0.6777, -0.6645, 0.2398, 0.7077, -0.6645, 0.2398, 0.7077, -0.6645, 0.2398, 0.7077, -0.6645, 0.2398, 0.7077, -0.6645, 0.2398, 0.7077, -0.6645, 0.2398, 0.7077, 0.724, -0.02433, 0.6893, 0.724, -0.02433, 0.6893, 0.724, -0.02433, 0.6893, 0.724, -0.02433, 0.6893, 0.724, -0.02433, 0.6893, 0.724, -0.02433, 0.6893, 0.6539, -0.2964, -0.6961, 0.6539, -0.2964, -0.6961, 0.6539, -0.2964, -0.6961, 0.6539, -0.2964, -0.6961, 0.6539, -0.2964, -0.6961, 0.6539, -0.2964, -0.6961, -0.1806, -0.9633, 0.1983, -0.1806, -0.9633, 0.1983, -0.1806, -0.9633, 0.1983, -0.1806, -0.9633, 0.1983, -0.1806, -0.9633, 0.1983, -0.1806, -0.9634, 0.1983, -0.1806, -0.9634, 0.1983, -0.1806, -0.9633, 0.1983, -0.1806, -0.9634, 0.1983, -0.1806, -0.9634, 0.1983, -0.1806, -0.9633, 0.1983, -0.1806, -0.9633, 0.1983, -0.3302, 0.7359, -0.5912, -0.3302, 0.7359, -0.5912, -0.3302, 0.7359, -0.5912, -0.2851, 0.9107, 0.299, -0.2851, 0.9107, 0.299, -0.2851, 0.9107, 0.299, 0.6071, 0.741, 0.2871, 0.6071, 0.741, 0.2871, 0.6071, 0.741, 0.2871, 0.562, 0.5662, -0.603, 0.562, 0.5662, -0.603, 0.562, 0.5662, -0.603, 0.3696, -0.6432, -0.6706, 0.3696, -0.6432, -0.6706, 0.3696, -0.6432, -0.6706, 0.3696, -0.6432, -0.6706, 0.3696, -0.6432, -0.6706, 0.3696, -0.6432, -0.6706, 0.5975, -0.2676, -0.7559, 0.5975, -0.2676, -0.7559, 0.5975, -0.2676, -0.7559, 0.5975, -0.2676, -0.7559, 0.5975, -0.2676, -0.7559, 0.5975, -0.2676, -0.7559, 0.3533, -0.6556, -0.6673, 0.3533, -0.6556, -0.6673, 0.3533, -0.6556, -0.6673, 0.3533, -0.6556, -0.6673, 0.3533, -0.6556, -0.6673, 0.3533, -0.6556, -0.6673, -0.0496, -0.1925, -0.98, -0.0496, -0.1925, -0.98, -0.0496, -0.1925, -0.98, -0.0496, -0.1925, -0.98, -0.0496, -0.1925, -0.98, -0.0496, -0.1925, -0.98, -0.0496, -0.1925, -0.98, -0.0496, -0.1925, -0.98, -0.0496, -0.1925, -0.98, -0.0496, -0.1925, -0.98, -0.0496, -0.1925, -0.98, -0.0496, -0.1925, -0.98, -0.0496, -0.1925, -0.98, -0.0496, -0.1925, -0.98, -0.0496, -0.1925, -0.98, -0.5969, -0.4593, -0.6578, -0.5969, -0.4593, -0.6578, -0.5969, -0.4593, -0.6578, -0.5969, -0.4593, -0.6578, -0.5969, -0.4593, -0.6578, -0.5969, -0.4593, -0.6578, -0.6732, -0.02594, -0.739, -0.6732, -0.02594, -0.739, -0.6732, -0.02594, -0.739, -0.6732, -0.02594, -0.739, -0.6732, -0.02594, -0.739, -0.6732, -0.02594, -0.739, -0.5862, -0.4769, -0.6549, -0.5862, -0.4769, -0.6549, -0.5862, -0.4769, -0.6549, -0.5862, -0.4769, -0.6549, -0.5862, -0.4769, -0.6549, -0.5862, -0.4769, -0.6549, 0.0496, 0.1925, 0.98, 0.0496, 0.1925, 0.98, 0.0496, 0.1925, 0.98, 0.0496, 0.1925, 0.98, 0.0496, 0.1925, 0.98, 0.0496, 0.1925, 0.98, 0.0496, 0.1925, 0.98, 0.0496, 0.1925, 0.98, 0.0496, 0.1925, 0.98, 0.0496, 0.1925, 0.98, 0.0496, 0.1925, 0.98, 0.0496, 0.1925, 0.98, 0.0496, 0.1925, 0.98, 0.0496, 0.1925, 0.98, 0.0496, 0.1925, 0.98, 0.4452, -0.3496, 0.8243, 0.4452, -0.3496, 0.8243, 0.4452, -0.3496, 0.8243, 0.4452, -0.3496, 0.8243, 0.4452, -0.3496, 0.8243, 0.4452, -0.3496, 0.8243, 0.6732, 0.02594, 0.739, 0.6732, 0.02594, 0.739, 0.6732, 0.02594, 0.739, 0.6732, 0.02594, 0.739, 0.6732, 0.02594, 0.739, 0.6732, 0.02594, 0.739, 0.429, -0.362, 0.8276, 0.429, -0.362, 0.8276, 0.429, -0.362, 0.8276, 0.429, -0.362, 0.8276, 0.429, -0.362, 0.8276, 0.429, -0.362, 0.8276, -0.5213, -0.1658, 0.8371, -0.5213, -0.1658, 0.8371, -0.5213, -0.1658, 0.8371, -0.5213, -0.1658, 0.8371, -0.5213, -0.1658, 0.8371, -0.5213, -0.1658, 0.8371, -0.5975, 0.2676, 0.7559, -0.5975, 0.2676, 0.7559, -0.5975, 0.2676, 0.7559, -0.5975, 0.2676, 0.7559, -0.5975, 0.2676, 0.7559, -0.5975, 0.2676, 0.7559, -0.5106, -0.1833, 0.8401, -0.5106, -0.1833, 0.8401, -0.5106, -0.1833, 0.8401, -0.5106, -0.1833, 0.8401, -0.5106, -0.1833, 0.8401, -0.5106, -0.1833, 0.8401, -0.8431, 0.4349, 0.3163, -0.8431, -0.5212, 0.1323, -0.6226, -0.4844, 0.6146, -0.6226, 0.2216, 0.7505, -0.8431, 0.4349, 0.3163, -0.6226, -0.4844, 0.6146, -0.6226, -0.4844, 0.6146, -0.8431, -0.5212, 0.1323, 4.716e-07, -0.8373, 0.5467, -0.6226, 0.2216, 0.7505, -0.6226, -0.4844, 0.6146, 4.716e-07, -0.8373, 0.5467, -0.8431, -0.5212, 0.1323, -4.977e-06, -0.9992, 0.04028, 4.716e-07, -0.8373, 0.5467, 4.716e-07, -0.8373, 0.5467, -4.977e-06, -0.9992, 0.04028, 0.6226, -0.4843, 0.6146, -4.977e-06, -0.9992, 0.04028, 0.8431, -0.5212, 0.1323, 0.6226, -0.4843, 0.6146, 0.6226, -0.4843, 0.6146, 0.8431, -0.5212, 0.1323, 0.6226, 0.2216, 0.7505, 0.8431, -0.5212, 0.1323, 0.8431, 0.4349, 0.3163, 0.6226, 0.2216, 0.7505, 0.6226, 0.2216, 0.7505, 0.8431, 0.4349, 0.3163, -6.087e-07, 0.5746, 0.8184, 0.6226, -0.4843, 0.6146, 0.6226, 0.2216, 0.7505, -6.087e-07, 0.5746, 0.8184, -6.087e-07, 0.5746, 0.8184, 4.716e-07, -0.8373, 0.5467, 0.6226, -0.4843, 0.6146, -6.087e-07, 0.5746, 0.8184, -0.6226, 0.2216, 0.7505, 4.716e-07, -0.8373, 0.5467, 0.8431, 0.4349, 0.3163, 4.765e-06, 0.9129, 0.4082, -6.087e-07, 0.5746, 0.8184, 4.765e-06, 0.9129, 0.4082, -0.8431, 0.4349, 0.3163, -0.6226, 0.2216, 0.7505, -6.087e-07, 0.5746, 0.8184, 4.765e-06, 0.9129, 0.4082, -0.6226, 0.2216, 0.7505, 6.814e-08, 0.189, -0.982, 0.0, 0.189, -0.982, -6.814e-08, 0.189, -0.982, -6.814e-08, 0.189, -0.982, 2.271e-08, 0.189, -0.982, 6.814e-08, 0.189, -0.982, -6.814e-08, 0.189, -0.982, -1.136e-07, 0.189, -0.982, 2.271e-08, 0.189, -0.982, -1.136e-07, 0.189, -0.982, 9.085e-08, 0.189, -0.982, 2.271e-08, 0.189, -0.982, -0.8431, 0.4349, 0.3163, -0.8431, -0.5212, 0.1323, -0.6226, -0.4843, 0.6146, -0.6226, 0.2216, 0.7505, -0.8431, 0.4349, 0.3163, -0.6226, -0.4843, 0.6146, -0.6226, -0.4843, 0.6146, -0.8431, -0.5212, 0.1323, 7.341e-07, -0.8373, 0.5467, -0.6226, 0.2216, 0.7505, -0.6226, -0.4843, 0.6146, 7.341e-07, -0.8373, 0.5467, -0.8431, -0.5212, 0.1323, -4.648e-06, -0.9992, 0.04028, 7.341e-07, -0.8373, 0.5467, 7.341e-07, -0.8373, 0.5467, -4.648e-06, -0.9992, 0.04028, 0.6226, -0.4843, 0.6146, -4.648e-06, -0.9992, 0.04028, 0.8431, -0.5212, 0.1323, 0.6226, -0.4843, 0.6146, 0.6226, -0.4843, 0.6146, 0.8431, -0.5212, 0.1323, 0.6226, 0.2216, 0.7505, 0.8431, -0.5212, 0.1323, 0.8431, 0.4349, 0.3163, 0.6226, 0.2216, 0.7505, 0.6226, 0.2216, 0.7505, 0.8431, 0.4349, 0.3163, -6.636e-07, 0.5746, 0.8184, 0.6226, -0.4843, 0.6146, 0.6226, 0.2216, 0.7505, -6.636e-07, 0.5746, 0.8184, -6.636e-07, 0.5746, 0.8184, 7.341e-07, -0.8373, 0.5467, 0.6226, -0.4843, 0.6146, -6.636e-07, 0.5746, 0.8184, -0.6226, 0.2216, 0.7505, 7.341e-07, -0.8373, 0.5467, 0.8431, 0.4349, 0.3163, 4.906e-06, 0.9129, 0.4083, -6.636e-07, 0.5746, 0.8184, 4.906e-06, 0.9129, 0.4083, -0.8431, 0.4349, 0.3163, -0.6226, 0.2216, 0.7505, -6.636e-07, 0.5746, 0.8184, 4.906e-06, 0.9129, 0.4083, -0.6226, 0.2216, 0.7505, 9.085e-08, 0.189, -0.982, 9.085e-08, 0.189, -0.982, -4.542e-08, 0.189, -0.982, -4.542e-08, 0.189, -0.982, -4.543e-08, 0.189, -0.982, 9.085e-08, 0.189, -0.982, -4.542e-08, 0.189, -0.982, -1.817e-07, 0.189, -0.982, -4.543e-08, 0.189, -0.982, -1.817e-07, 0.189, -0.982, -1.817e-07, 0.189, -0.982, -4.543e-08, 0.189, -0.982, -0.8431, 0.4349, 0.3163, -0.8431, -0.5212, 0.1323, -0.6226, -0.4844, 0.6146, -0.6226, 0.2216, 0.7505, -0.8431, 0.4349, 0.3163, -0.6226, -0.4844, 0.6146, -0.6226, -0.4844, 0.6146, -0.8431, -0.5212, 0.1323, 7.929e-07, -0.8373, 0.5467, -0.6226, 0.2216, 0.7505, -0.6226, -0.4844, 0.6146, 7.929e-07, -0.8373, 0.5467, -0.8431, -0.5212, 0.1323, -4.554e-06, -0.9992, 0.04028, 7.929e-07, -0.8373, 0.5467, 7.929e-07, -0.8373, 0.5467, -4.554e-06, -0.9992, 0.04028, 0.6226, -0.4843, 0.6146, -4.554e-06, -0.9992, 0.04028, 0.8431, -0.5212, 0.1323, 0.6226, -0.4843, 0.6146, 0.6226, -0.4843, 0.6146, 0.8431, -0.5212, 0.1323, 0.6226, 0.2216, 0.7505, 0.8431, -0.5212, 0.1323, 0.8431, 0.4349, 0.3163, 0.6226, 0.2216, 0.7505, 0.6226, 0.2216, 0.7505, 0.8431, 0.4349, 0.3163, -2.547e-07, 0.5746, 0.8184, 0.6226, -0.4843, 0.6146, 0.6226, 0.2216, 0.7505, -2.547e-07, 0.5746, 0.8184, -2.547e-07, 0.5746, 0.8184, 7.929e-07, -0.8373, 0.5467, 0.6226, -0.4843, 0.6146, -2.547e-07, 0.5746, 0.8184, -0.6226, 0.2216, 0.7505, 7.929e-07, -0.8373, 0.5467, 0.8431, 0.4349, 0.3163, 5.047e-06, 0.9129, 0.4082, -2.547e-07, 0.5746, 0.8184, 5.047e-06, 0.9129, 0.4082, -0.8431, 0.4349, 0.3163, -0.6226, 0.2216, 0.7505, -2.547e-07, 0.5746, 0.8184, 5.047e-06, 0.9129, 0.4082, -0.6226, 0.2216, 0.7505, -3.407e-08, 0.189, -0.982, 0.0, 0.189, -0.982, 7.949e-08, 0.189, -0.982, 7.949e-08, 0.189, -0.982, 4.543e-08, 0.189, -0.982, -3.407e-08, 0.189, -0.982, 7.949e-08, 0.189, -0.982, 1.59e-07, 0.189, -0.982, 4.543e-08, 0.189, -0.982, 1.59e-07, 0.189, -0.982, 9.085e-08, 0.189, -0.982, 4.543e-08, 0.189, -0.982, 0.0, -0.189, 0.982, 0.0, -0.189, 0.982, 0.0, -0.189, 0.982, 0.0, -0.189, 0.982, 0.0, -0.189, 0.982, 0.0, -0.189, 0.982, 1.032e-08, -0.189, 0.982, 1.778e-08, -0.189, 0.982, 2.078e-08, -0.189, 0.982, 1.032e-08, -0.189, 0.982, 2.256e-09, -0.189, 0.982, 1.778e-08, -0.189, 0.982, 1.032e-08, -0.189, 0.982, 1.039e-08, -0.189, 0.982, 2.256e-09, -0.189, 0.982, 1.778e-08, -0.189, 0.982, 2.256e-09, -0.189, 0.982, 6.018e-09, -0.189, 0.982, 3.846e-08, -0.189, 0.982, 1.778e-08, -0.189, 0.982, 6.018e-09, -0.189, 0.982, 1.778e-08, -0.189, 0.982, 3.846e-08, -0.189, 0.982, 1.363e-07, -0.189, 0.982, 3.408e-08, -0.189, 0.982, 6.018e-09, -0.189, 0.982, 2.256e-09, -0.189, 0.982, -0.9475, -0.3139, -0.06041, -0.7956, -0.5948, -0.1145, -0.7956, -0.5948, -0.1145, -0.9475, -0.3139, -0.06041, -0.9475, -0.3139, -0.06041, -0.7956, -0.5948, -0.1145, -0.9475, -0.3139, -0.06041, -0.9475, -0.3139, -0.06041, -0.9475, 0.3139, 0.06041, -0.9475, -0.3139, -0.06041, -0.9475, 0.3139, 0.06041, -0.9475, 0.3139, 0.06041, -0.9475, 0.3139, 0.06041, -0.7956, 0.5948, 0.1145, -0.9475, 0.3139, 0.06041, -0.7956, 0.5948, 0.1145, -0.7956, 0.5948, 0.1145, -0.9475, 0.3139, 0.06041, 2.51e-07, 0.189, -0.982, 1.116e-07, 0.189, -0.982, 3.325e-07, 0.189, -0.982, -1.534e-09, 0.189, -0.982, 1.116e-07, 0.189, -0.982, 2.51e-07, 0.189, -0.982, -1.663e-07, 0.189, -0.982, 1.116e-07, 0.189, -0.982, -1.534e-09, 0.189, -0.982, 0.0, 0.189, -0.982, 0.0, 0.189, -0.982, 0.0, 0.189, -0.982, 0.0, 0.189, -0.982, 0.0, 0.189, -0.982, 0.0, 0.189, -0.982, 0.7274, -0.6738, -0.1297, 0.7274, -0.6738, -0.1297, 0.7274, -0.6738, -0.1297, 0.7274, -0.6738, -0.1297, 0.7274, -0.6738, -0.1297, 0.7274, -0.6738, -0.1297, 0.7274, 0.6738, 0.1297, 0.7274, 0.6738, 0.1297, 0.7274, 0.6738, 0.1297, 0.7274, 0.6738, 0.1297, 0.7274, 0.6738, 0.1297, 0.7274, 0.6738, 0.1297, -0.131, 0.9735, 0.1874, -0.131, 0.9735, 0.1874, -0.131, 0.9735, 0.1874, -0.131, 0.9735, 0.1874, -0.131, 0.9735, 0.1874, -0.131, 0.9735, 0.1874, 0.1764, 0.9666, 0.186, 0.1764, 0.9666, 0.186, 0.1764, 0.9666, 0.186, 0.1764, 0.9666, 0.186, 0.1764, 0.9666, 0.186, 0.1764, 0.9666, 0.186, -0.131, -0.9735, -0.1874, -0.131, -0.9735, -0.1874, -0.131, -0.9735, -0.1874, -0.131, -0.9735, -0.1874, -0.131, -0.9735, -0.1874, -0.131, -0.9735, -0.1874, 0.1764, -0.9666, -0.186, 0.1764, -0.9666, -0.186, 0.1764, -0.9666, -0.186, 0.1764, -0.9666, -0.186, 0.1764, -0.9666, -0.186, 0.1764, -0.9666, -0.186, 0.8312, -0.546, -0.1051, 0.8312, -0.546, -0.1051, 0.8312, -0.546, -0.1051, 0.8312, -0.546, -0.1051, 0.8312, -0.546, -0.1051, 0.8312, -0.546, -0.1051, 0.8312, 0.546, 0.1051, 0.8312, 0.546, 0.1051, 0.8312, 0.546, 0.1051, 0.8312, 0.546, 0.1051, 0.8312, 0.546, 0.1051, 0.8312, 0.546, 0.1051, -3.547e-08, 0.189, -0.982, -9.763e-08, 0.189, -0.982, -1.363e-07, 0.189, -0.982, -9.763e-08, 0.189, -0.982, -3.547e-08, 0.189, -0.982, -2.86e-08, 0.189, -0.982, -3.547e-08, 0.189, -0.982, 5.933e-08, 0.189, -0.982, -2.86e-08, 0.189, -0.982, 5.933e-08, 0.189, -0.982, 0.0, 0.189, -0.982, -2.86e-08, 0.189, -0.982, 0.1156, 0.5499, 0.8272, 0.0496, 0.1925, 0.98, 0.3636, 0.3898, 0.8461, -0.1734, 0.4919, 0.8532, 0.0496, 0.1925, 0.98, 0.1156, 0.5499, 0.8272, -0.334, 0.2497, 0.9089, 0.0496, 0.1925, 0.98, -0.1734, 0.4919, 0.8532, -0.2721, -0.03476, 0.9616, 0.0496, 0.1925, 0.98, -0.334, 0.2497, 0.9089, -0.02408, -0.1949, 0.9805, 0.0496, 0.1925, 0.98, -0.2721, -0.03476, 0.9616, 0.2649, -0.1369, 0.9545, 0.0496, 0.1925, 0.98, -0.02408, -0.1949, 0.9805, 0.4255, 0.1053, 0.8988, 0.0496, 0.1925, 0.98, 0.2649, -0.1369, 0.9545, 0.3636, 0.3898, 0.8461, 0.0496, 0.1925, 0.98, 0.4255, 0.1053, 0.8988])] * 3)])
me_cube = bpy.data.meshes.new('Cube')
me_cube.from_pydata([(1.0, 1.0, 1.0), (1.0, 1.0, -1.0), (1.0, -1.0, 1.0), (1.0, -1.0, -1.0), (-1.0, 1.0, 1.0), (-1.0, 1.0, -1.0), (-1.0, -1.0, 1.0), (-1.0, -1.0, -1.0)], [], [(0, 4, 6, 2), (3, 2, 6, 7), (7, 6, 4, 5), (5, 1, 3, 7), (1, 0, 2, 3), (5, 4, 0, 1)])
_uv = me_cube.uv_layers.new(name='UVMap')
_uv.uv.foreach_set('vector', [0.625, 0.5, 0.875, 0.5, 0.875, 0.75, 0.625, 0.75, 0.375, 0.75, 0.625, 0.75, 0.625, 1.0, 0.375, 1.0, 0.375, 0.0, 0.625, 0.0, 0.625, 0.25, 0.375, 0.25, 0.125, 0.5, 0.375, 0.5, 0.375, 0.75, 0.125, 0.75, 0.375, 0.5, 0.625, 0.5, 0.625, 0.75, 0.375, 0.75, 0.375, 0.25, 0.625, 0.25, 0.625, 0.5, 0.375, 0.5])
me_cube.materials.append(mat_material)
me_cube.use_mirror_vertex_groups = False
me_cube.update()
arm_armature = bpy.data.armatures.new('Armature')  # bones are not reproduced

# ---- objects
ob_679 = bpy.data.objects.new('679', arm_armature)
ob_merged = bpy.data.objects.new('merged', me_merged)
ob_cube = bpy.data.objects.new('Cube', me_cube)
ob_light = bpy.data.objects.new('Light', light_light)
ob_camera = bpy.data.objects.new('Camera', cam_camera)

# ---- transforms, parenting, visibility, modifiers, constraints
ob_679.location = (0.0, 0.0, 0.0)
ob_679.rotation_euler = (1.571, -0.0, 0.0)
ob_merged.parent = ob_679
ob_merged.location = (0.0, 0.0, 0.0)
ob_merged.color = (0.8, 0.8, 0.8, 1.0)
_vg = ob_merged.vertex_groups.new(name='HEAD')
for _i, _w in zip([0, 1, 2, 3, 4, 5, 6, 7, 8, 9, 10, 11, 12, 13, 14, 15, 16, 17, 18, 19, 20, 21, 22, 23, 24, 25, 26, 27, 28, 29, 30, 31, 32, 33, 34, 35, 36, 37, 38, 39, 40, 41, 42, 43, 44, 45, 46, 47, 48, 49, 50, 51, 52, 53, 54, 55, 56, 57, 58, 59, 60, 61, 62, 63, 64, 65, 66, 67, 68, 69, 70, 71, 72, 73, 74, 75, 76, 77, 78, 79, 80, 81, 82, 83, 84, 85, 86, 87, 88, 89, 90, 91, 92, 93, 94, 95, 96, 97, 98, 99, 100, 101, 102, 103, 104, 105, 106, 107, 108, 109, 110, 111, 112, 113, 114, 115, 116, 117, 118, 119, 120, 121, 122, 123, 124, 125, 126, 127, 128, 129, 130, 131, 132, 133, 134, 135, 136, 137, 138, 139, 140, 141, 142, 143, 144, 145, 146, 147, 148, 149, 150, 151, 152, 153, 154, 155, 156, 157, 158, 159, 160, 161, 162, 163, 164, 165, 166, 167, 168, 169, 170, 171, 172, 173, 174, 175, 176, 177, 178, 179, 180, 181, 182, 183, 184, 185, 186, 187, 188, 189, 190, 191, 192, 193, 194, 195, 196, 197, 198, 199, 200, 201, 202, 203, 204, 205, 206, 207, 208, 209, 210, 211, 212, 213, 214, 215, 216, 217, 218, 219, 220, 221, 222, 223, 224, 225, 226, 227, 228, 229, 230, 231, 232, 233, 234, 235, 236, 237, 238, 239, 240, 241, 242, 243, 244, 245, 246, 247, 248, 249, 250, 251, 252, 253, 254, 255, 256, 257, 258, 259, 260, 261, 262, 263, 264, 265, 266, 267, 268, 269, 270, 271, 272, 273, 274, 275, 276, 277, 278, 279, 280, 281, 282, 283, 284, 285, 286, 287, 288, 289, 290, 291, 292, 293, 294, 295, 296, 297, 298, 299, 300, 301, 302, 303, 304, 305, 306, 307, 308, 309, 310, 311, 312, 313], [0.8, 0.8, 0.8, 0.8, 0.8, 0.8, 0.8, 0.8, 0.8, 0.8, 0.8, 0.8, 0.8, 0.8, 1.0, 1.0, 0.8, 1.0, 0.8, 1.0, 1.0, 1.0, 1.0, 1.0, 1.0, 1.0, 1.0, 1.0, 1.0, 1.0, 1.0, 1.0, 1.0, 1.0, 1.0, 1.0, 1.0, 1.0, 1.0, 1.0, 1.0, 1.0, 1.0, 1.0, 1.0, 1.0, 1.0, 1.0, 1.0, 1.0, 1.0, 1.0, 1.0, 1.0, 1.0, 1.0, 1.0, 1.0, 1.0, 1.0, 1.0, 1.0, 1.0, 1.0, 1.0, 1.0, 1.0, 1.0, 1.0, 1.0, 1.0, 1.0, 1.0, 1.0, 1.0, 1.0, 1.0, 1.0, 1.0, 1.0, 1.0, 1.0, 1.0, 1.0, 1.0, 1.0, 1.0, 1.0, 1.0, 1.0, 1.0, 1.0, 1.0, 1.0, 1.0, 1.0, 1.0, 1.0, 1.0, 1.0, 1.0, 1.0, 1.0, 1.0, 1.0, 1.0, 1.0, 1.0, 1.0, 1.0, 1.0, 1.0, 1.0, 1.0, 1.0, 1.0, 1.0, 1.0, 1.0, 1.0, 1.0, 1.0, 1.0, 1.0, 1.0, 1.0, 1.0, 1.0, 1.0, 1.0, 1.0, 1.0, 1.0, 1.0, 1.0, 1.0, 1.0, 1.0, 1.0, 1.0, 1.0, 1.0, 1.0, 1.0, 1.0, 1.0, 1.0, 1.0, 1.0, 1.0, 1.0, 1.0, 1.0, 1.0, 1.0, 1.0, 1.0, 1.0, 1.0, 1.0, 1.0, 1.0, 1.0, 1.0, 1.0, 1.0, 1.0, 1.0, 1.0, 1.0, 1.0, 1.0, 1.0, 1.0, 1.0, 1.0, 1.0, 1.0, 1.0, 1.0, 1.0, 1.0, 1.0, 0.8, 0.8, 0.8, 0.8, 0.8, 0.8, 0.8, 0.8, 0.8, 0.8, 0.8, 0.8, 0.8, 0.8, 0.8, 0.8, 0.8, 0.8, 0.8, 0.8, 0.8, 0.8, 0.8, 0.8, 0.8, 0.8, 0.8, 0.8, 0.8, 0.8, 0.8, 0.8, 0.8, 0.8, 0.8, 0.8, 0.8, 0.8, 0.8, 0.8, 0.8, 0.8, 0.8, 0.8, 0.8, 0.8, 0.8, 0.8, 0.8, 0.8, 0.8, 0.8, 0.8, 0.8, 0.8, 0.8, 0.8, 0.8, 0.8, 0.8, 0.8, 0.8, 0.8, 0.8, 0.8, 0.8, 0.8, 0.8, 0.8, 0.8, 0.8, 0.8, 0.8, 0.8, 0.8, 0.8, 0.8, 0.8, 0.8, 0.8, 0.8, 0.8, 0.8, 0.8, 0.8, 0.8, 0.8, 0.8, 0.8, 0.8, 0.8, 0.8, 0.8, 0.8, 0.8, 0.8, 0.8, 0.8, 0.8, 0.8, 0.8, 0.8, 0.8, 0.8, 0.8, 0.8, 0.8, 0.8, 0.8, 0.8, 0.8, 0.8, 0.8, 0.8, 0.8, 0.8, 0.8, 0.8, 0.8, 0.8, 0.8, 0.8, 1.0, 1.0, 1.0, 1.0, 1.0, 1.0, 1.0, 1.0, 1.0]): _vg.add([_i], _w, 'REPLACE')
_vg = ob_merged.vertex_groups.new(name='LEG')
for _i, _w in zip([0, 1, 2, 3, 4, 5, 6, 7, 8, 9, 10, 11, 12, 13, 16, 18, 183, 184, 185, 186, 187, 188, 189, 190, 191, 192, 193, 194, 195, 196, 197, 198, 199, 200, 201, 202, 203, 204, 205, 206, 207, 208, 209, 210, 211, 212, 213, 214, 215, 216, 217, 218, 219, 220, 221, 222, 223, 224, 225, 226, 227, 228, 229, 230, 231, 232, 233, 234, 235, 236, 237, 238, 239, 240, 241, 242, 243, 244, 245, 246, 247, 248, 249, 250, 251, 252, 253, 254, 255, 256, 257, 258, 259, 260, 261, 262, 263, 264, 265, 266, 267, 268, 269, 270, 271, 272, 273, 274, 275, 276, 277, 278, 279, 280, 281, 282, 283, 284, 285, 286, 287, 288, 289, 290, 291, 292, 293, 294, 295, 296, 297, 298, 299, 300, 301, 302, 303, 304], [0.2, 0.2, 0.2, 0.2, 0.2, 0.2, 0.2, 0.2, 0.2, 0.2, 0.2, 0.2, 0.2, 0.2, 0.2, 0.2, 0.2, 0.2, 0.2, 0.2, 0.2, 0.2, 0.2, 0.2, 0.2, 0.2, 0.2, 0.2, 0.2, 0.2, 0.2, 0.2, 0.2, 0.2, 0.2, 0.2, 0.2, 0.2, 0.2, 0.2, 0.2, 0.2, 0.2, 0.2, 0.2, 0.2, 0.2, 0.2, 0.2, 0.2, 0.2, 0.2, 0.2, 0.2, 0.2, 0.2, 0.2, 0.2, 0.2, 0.2, 0.2, 0.2, 0.2, 0.2, 0.2, 0.2, 0.2, 0.2, 0.2, 0.2, 0.2, 0.2, 0.2, 0.2, 0.2, 0.2, 0.2, 0.2, 0.2, 0.2, 0.2, 0.2, 0.2, 0.2, 0.2, 0.2, 0.2, 0.2, 0.2, 0.2, 0.2, 0.2, 0.2, 0.2, 0.2, 0.2, 0.2, 0.2, 0.2, 0.2, 0.2, 0.2, 0.2, 0.2, 0.2, 0.2, 0.2, 0.2, 0.2, 0.2, 0.2, 0.2, 0.2, 0.2, 0.2, 0.2, 0.2, 0.2, 0.2, 0.2, 0.2, 0.2, 0.2, 0.2, 0.2, 0.2, 0.2, 0.2, 0.2, 0.2, 0.2, 0.2, 0.2, 0.2, 0.2, 0.2, 0.2, 0.2]): _vg.add([_i], _w, 'REPLACE')
_m = ob_merged.modifiers.new('Armature', 'ARMATURE')
_m.object = ob_679
ob_cube.location = (0.0, 0.0, 0.0)
ob_cube.lock_rotations_4d = False
ob_cube.empty_display_type = 'ARROWS'
ob_cube.lineart.crease_threshold = 0.0
ob_light.location = (4.076, 1.005, 5.904)
ob_light.rotation_euler = (0.6503, 0.05522, 1.866)
ob_light.lock_rotations_4d = False
ob_light.empty_display_type = 'ARROWS'
ob_light.color = (0.0, 0.0, 0.0, 0.0)
ob_light.lineart.crease_threshold = 0.0
ob_camera.location = (7.359, -6.926, 4.958)
ob_camera.rotation_euler = (1.109, 0.0, 0.8149)
ob_camera.lock_rotations_4d = False
ob_camera.empty_display_type = 'ARROWS'
ob_camera.color = (0.0, 0.0, 0.0, 0.0)
ob_camera.display_type = 'WIRE'
ob_camera.lineart.crease_threshold = 0.0

# ---- collection membership
scene.collection.objects.link(ob_679)
scene.collection.objects.link(ob_merged)
col_collection.objects.link(ob_cube)
col_collection.objects.link(ob_light)
col_collection.objects.link(ob_camera)
def _layer_coll(name, lc=None):
    lc = lc or bpy.context.view_layer.layer_collection
    for c in lc.children:
        if c.name == name: return c
        r = _layer_coll(name, c)
        if r: return r
_layer_coll('Collection').exclude = True

# ---- scene / render settings (as saved in the file)
scene.camera = ob_camera
scene.frame_start = 1; scene.frame_end = 250; scene.frame_set(1)
scene.render.engine = 'BLENDER_EEVEE_NEXT'
scene.render.fps = 25
scene.cycles.sampling_pattern = 'TABULATED_SOBOL'
scene.view_settings.view_transform = 'Filmic'
bpy.context.view_layer.update()
